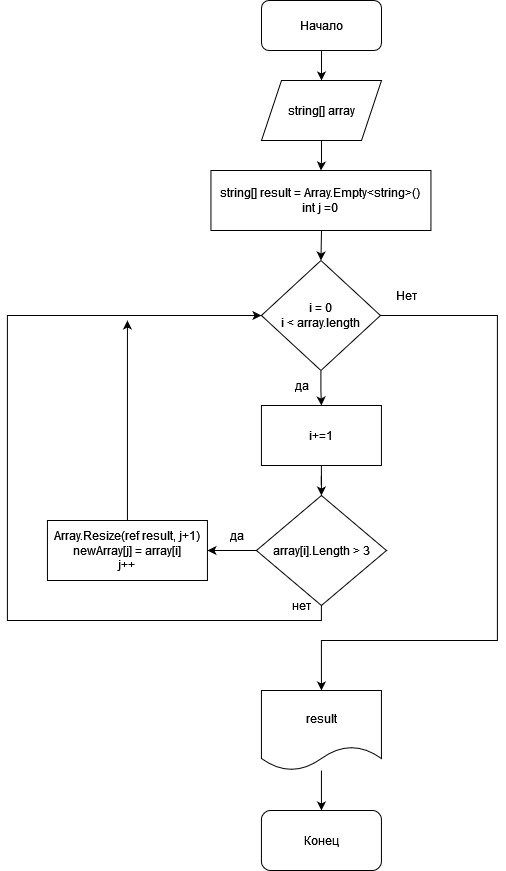

The diagram above was exported from draw.io. Its source (the exported page's mxGraphModel, read from the mxfile embedded in the PNG):
<mxGraphModel dx="1434" dy="754" grid="1" gridSize="10" guides="1" tooltips="1" connect="1" arrows="1" fold="1" page="1" pageScale="1" pageWidth="827" pageHeight="1169" math="0" shadow="0">
  <root>
    <mxCell id="0" />
    <mxCell id="1" parent="0" />
    <mxCell id="E5xG__pBhgGfJxf5LWnX-3" style="edgeStyle=orthogonalEdgeStyle;rounded=0;orthogonalLoop=1;jettySize=auto;html=1;entryX=0.5;entryY=0;entryDx=0;entryDy=0;" parent="1" source="E5xG__pBhgGfJxf5LWnX-1" target="E5xG__pBhgGfJxf5LWnX-2" edge="1">
      <mxGeometry relative="1" as="geometry" />
    </mxCell>
    <mxCell id="E5xG__pBhgGfJxf5LWnX-1" value="&lt;div&gt;Начало&lt;/div&gt;" style="rounded=1;whiteSpace=wrap;html=1;" parent="1" vertex="1">
      <mxGeometry x="354" y="40" width="120" height="50" as="geometry" />
    </mxCell>
    <mxCell id="E5xG__pBhgGfJxf5LWnX-5" style="edgeStyle=orthogonalEdgeStyle;rounded=0;orthogonalLoop=1;jettySize=auto;html=1;entryX=0.5;entryY=0;entryDx=0;entryDy=0;" parent="1" target="E5xG__pBhgGfJxf5LWnX-4" edge="1">
      <mxGeometry relative="1" as="geometry">
        <mxPoint x="413.9988235294117" y="270" as="sourcePoint" />
      </mxGeometry>
    </mxCell>
    <mxCell id="7bjmjVbFEPwSMaXM_tEk-2" value="" style="edgeStyle=orthogonalEdgeStyle;rounded=0;orthogonalLoop=1;jettySize=auto;html=1;" edge="1" parent="1" source="E5xG__pBhgGfJxf5LWnX-2" target="7bjmjVbFEPwSMaXM_tEk-1">
      <mxGeometry relative="1" as="geometry" />
    </mxCell>
    <mxCell id="E5xG__pBhgGfJxf5LWnX-2" value="&lt;div&gt;string[] array&lt;/div&gt;" style="shape=parallelogram;perimeter=parallelogramPerimeter;whiteSpace=wrap;html=1;fixedSize=1;" parent="1" vertex="1">
      <mxGeometry x="354" y="120" width="120" height="60" as="geometry" />
    </mxCell>
    <mxCell id="E5xG__pBhgGfJxf5LWnX-24" value="" style="edgeStyle=orthogonalEdgeStyle;rounded=0;orthogonalLoop=1;jettySize=auto;html=1;" parent="1" source="E5xG__pBhgGfJxf5LWnX-4" target="E5xG__pBhgGfJxf5LWnX-12" edge="1">
      <mxGeometry relative="1" as="geometry" />
    </mxCell>
    <mxCell id="E5xG__pBhgGfJxf5LWnX-28" value="" style="edgeStyle=orthogonalEdgeStyle;rounded=0;orthogonalLoop=1;jettySize=auto;html=1;entryX=0.5;entryY=0;entryDx=0;entryDy=0;" parent="1" source="E5xG__pBhgGfJxf5LWnX-4" target="E5xG__pBhgGfJxf5LWnX-27" edge="1">
      <mxGeometry relative="1" as="geometry">
        <mxPoint x="559.94" y="630" as="targetPoint" />
        <Array as="points">
          <mxPoint x="589.94" y="355" />
          <mxPoint x="589.94" y="680" />
          <mxPoint x="413.94" y="680" />
        </Array>
      </mxGeometry>
    </mxCell>
    <mxCell id="E5xG__pBhgGfJxf5LWnX-4" value="i = 0&lt;br&gt;i &amp;lt; array.length" style="rhombus;whiteSpace=wrap;html=1;" parent="1" vertex="1">
      <mxGeometry x="353.94" y="300" width="119" height="110" as="geometry" />
    </mxCell>
    <mxCell id="E5xG__pBhgGfJxf5LWnX-17" value="" style="edgeStyle=orthogonalEdgeStyle;rounded=0;orthogonalLoop=1;jettySize=auto;html=1;" parent="1" source="E5xG__pBhgGfJxf5LWnX-8" target="E5xG__pBhgGfJxf5LWnX-16" edge="1">
      <mxGeometry relative="1" as="geometry" />
    </mxCell>
    <mxCell id="E5xG__pBhgGfJxf5LWnX-19" style="edgeStyle=orthogonalEdgeStyle;rounded=0;orthogonalLoop=1;jettySize=auto;html=1;entryX=0;entryY=0.5;entryDx=0;entryDy=0;" parent="1" source="E5xG__pBhgGfJxf5LWnX-8" target="E5xG__pBhgGfJxf5LWnX-4" edge="1">
      <mxGeometry relative="1" as="geometry">
        <Array as="points">
          <mxPoint x="413.94" y="660" />
          <mxPoint x="99.94" y="660" />
          <mxPoint x="99.94" y="355" />
        </Array>
      </mxGeometry>
    </mxCell>
    <mxCell id="E5xG__pBhgGfJxf5LWnX-8" value="array[i].Length &amp;gt; 3" style="rhombus;whiteSpace=wrap;html=1;" parent="1" vertex="1">
      <mxGeometry x="348.94" y="535" width="130" height="110" as="geometry" />
    </mxCell>
    <mxCell id="E5xG__pBhgGfJxf5LWnX-15" value="" style="edgeStyle=orthogonalEdgeStyle;rounded=0;orthogonalLoop=1;jettySize=auto;html=1;" parent="1" source="E5xG__pBhgGfJxf5LWnX-12" target="E5xG__pBhgGfJxf5LWnX-8" edge="1">
      <mxGeometry relative="1" as="geometry" />
    </mxCell>
    <mxCell id="E5xG__pBhgGfJxf5LWnX-12" value="i+=1" style="whiteSpace=wrap;html=1;" parent="1" vertex="1">
      <mxGeometry x="353.94" y="445" width="120" height="60" as="geometry" />
    </mxCell>
    <mxCell id="E5xG__pBhgGfJxf5LWnX-20" style="edgeStyle=orthogonalEdgeStyle;rounded=0;orthogonalLoop=1;jettySize=auto;html=1;" parent="1" source="E5xG__pBhgGfJxf5LWnX-16" edge="1">
      <mxGeometry relative="1" as="geometry">
        <mxPoint x="219.94" y="360" as="targetPoint" />
        <Array as="points">
          <mxPoint x="219.94" y="360" />
        </Array>
      </mxGeometry>
    </mxCell>
    <mxCell id="E5xG__pBhgGfJxf5LWnX-16" value="Array.Resize(ref result, j+1)&lt;br&gt;newArray[j] = array[i]&lt;br&gt;j++" style="whiteSpace=wrap;html=1;" parent="1" vertex="1">
      <mxGeometry x="139.94" y="560" width="160" height="60" as="geometry" />
    </mxCell>
    <mxCell id="E5xG__pBhgGfJxf5LWnX-21" value="да" style="text;html=1;align=center;verticalAlign=middle;resizable=0;points=[];autosize=1;strokeColor=none;fillColor=none;" parent="1" vertex="1">
      <mxGeometry x="308.94" y="560" width="40" height="30" as="geometry" />
    </mxCell>
    <mxCell id="E5xG__pBhgGfJxf5LWnX-22" value="нет" style="text;html=1;align=center;verticalAlign=middle;resizable=0;points=[];autosize=1;strokeColor=none;fillColor=none;" parent="1" vertex="1">
      <mxGeometry x="373.94" y="630" width="40" height="30" as="geometry" />
    </mxCell>
    <mxCell id="E5xG__pBhgGfJxf5LWnX-23" value="да" style="text;html=1;align=center;verticalAlign=middle;resizable=0;points=[];autosize=1;strokeColor=none;fillColor=none;" parent="1" vertex="1">
      <mxGeometry x="373.94" y="410" width="40" height="30" as="geometry" />
    </mxCell>
    <mxCell id="E5xG__pBhgGfJxf5LWnX-34" value="" style="edgeStyle=orthogonalEdgeStyle;rounded=0;orthogonalLoop=1;jettySize=auto;html=1;" parent="1" source="E5xG__pBhgGfJxf5LWnX-27" target="E5xG__pBhgGfJxf5LWnX-32" edge="1">
      <mxGeometry relative="1" as="geometry" />
    </mxCell>
    <mxCell id="E5xG__pBhgGfJxf5LWnX-27" value="result" style="shape=document;whiteSpace=wrap;html=1;boundedLbl=1;" parent="1" vertex="1">
      <mxGeometry x="353.94" y="730" width="120" height="80" as="geometry" />
    </mxCell>
    <mxCell id="E5xG__pBhgGfJxf5LWnX-29" value="Нет" style="text;html=1;align=center;verticalAlign=middle;resizable=0;points=[];autosize=1;strokeColor=none;fillColor=none;" parent="1" vertex="1">
      <mxGeometry x="478.94" y="320" width="40" height="30" as="geometry" />
    </mxCell>
    <mxCell id="E5xG__pBhgGfJxf5LWnX-32" value="Конец" style="rounded=1;whiteSpace=wrap;html=1;" parent="1" vertex="1">
      <mxGeometry x="353.94" y="850" width="120" height="60" as="geometry" />
    </mxCell>
    <mxCell id="7bjmjVbFEPwSMaXM_tEk-1" value="string[] result = Array.Empty&amp;lt;string&amp;gt;() &lt;br&gt;int j =0" style="whiteSpace=wrap;html=1;" vertex="1" parent="1">
      <mxGeometry x="303.44" y="210" width="220" height="60" as="geometry" />
    </mxCell>
  </root>
</mxGraphModel>